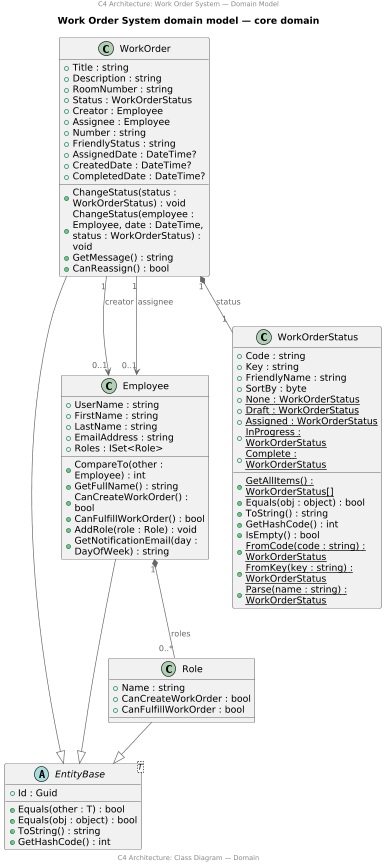

The diagram above was rendered by PlantUML. Its source (embedded in the PNG):
@startuml

scale 2/3
center header
    C4 Architecture: Work Order System — Domain Model
endheader

!includeurl https://raw.githubusercontent.com/RicardoNiepel/C4-PlantUML/release/1-0/C4_Component.puml

title Work Order System domain model — core domain

abstract class EntityBase<T> {
  +Id : Guid
  +Equals(other : T) : bool
  +Equals(obj : object) : bool
  +ToString() : string
  +GetHashCode() : int
}

class WorkOrder {
  +Title : string
  +Description : string
  +RoomNumber : string
  +Status : WorkOrderStatus
  +Creator : Employee
  +Assignee : Employee
  +Number : string
  +FriendlyStatus : string
  +AssignedDate : DateTime?
  +CreatedDate : DateTime?
  +CompletedDate : DateTime?
  +ChangeStatus(status : WorkOrderStatus) : void
  +ChangeStatus(employee : Employee, date : DateTime, status : WorkOrderStatus) : void
  +GetMessage() : string
  +CanReassign() : bool
}

class Employee {
  +UserName : string
  +FirstName : string
  +LastName : string
  +EmailAddress : string
  +Roles : ISet<Role>
  +CompareTo(other : Employee) : int
  +GetFullName() : string
  +CanCreateWorkOrder() : bool
  +CanFulfillWorkOrder() : bool
  +AddRole(role : Role) : void
  +GetNotificationEmail(day : DayOfWeek) : string
}

class WorkOrderStatus {
  +Code : string
  +Key : string
  +FriendlyName : string
  +SortBy : byte
  {static} +None : WorkOrderStatus
  {static} +Draft : WorkOrderStatus
  {static} +Assigned : WorkOrderStatus
  {static} +InProgress : WorkOrderStatus
  {static} +Complete : WorkOrderStatus
  {static} +GetAllItems() : WorkOrderStatus[]
  +Equals(obj : object) : bool
  +ToString() : string
  +GetHashCode() : int
  +IsEmpty() : bool
  {static} +FromCode(code : string) : WorkOrderStatus
  {static} +FromKey(key : string) : WorkOrderStatus
  {static} +Parse(name : string) : WorkOrderStatus
}

class Role {
  +Name : string
  +CanCreateWorkOrder : bool
  +CanFulfillWorkOrder : bool
}

' Inheritance relationships
WorkOrder --|> EntityBase
Employee --|> EntityBase
Role --|> EntityBase

' Associations
WorkOrder "1" *-- "1" WorkOrderStatus : status
WorkOrder "1" --> "0..1" Employee : creator
WorkOrder "1" --> "0..1" Employee : assignee
Employee "1" *-- "0..*" Role : roles

center footer
    C4 Architecture: Class Diagram — Domain
endfooter
@enduml